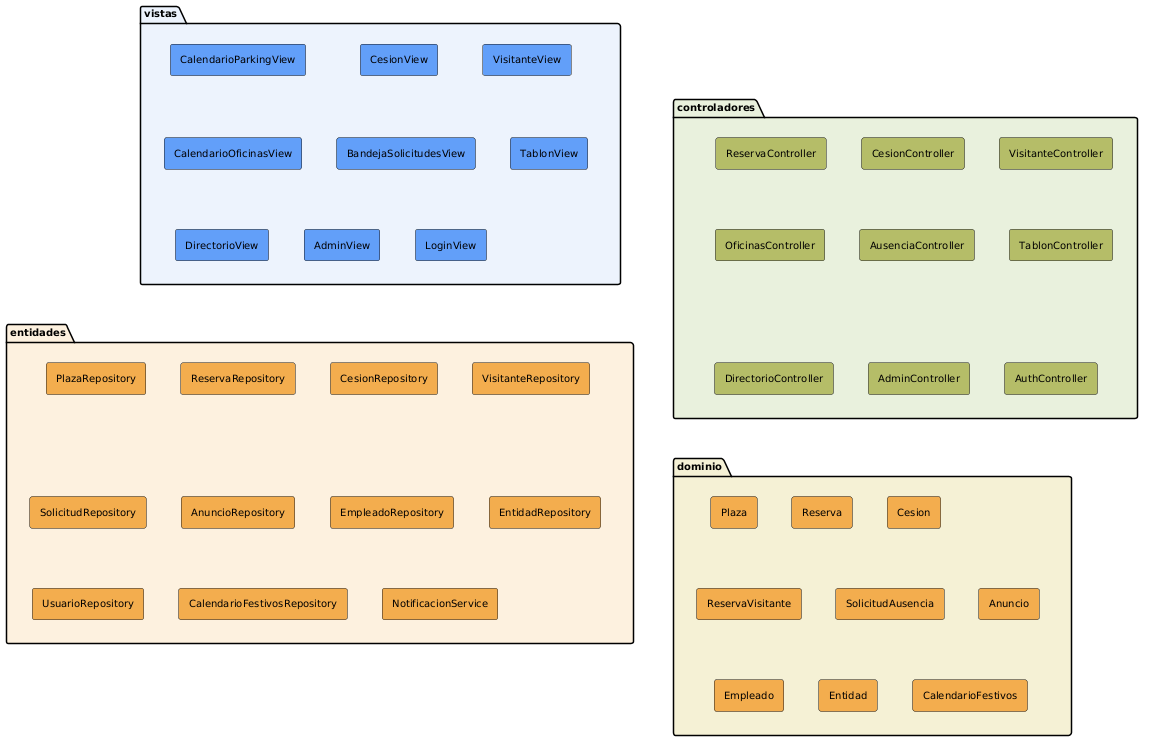

The diagram above was rendered by PlantUML. Its source (embedded in the PNG):
@startuml
skinparam linetype polyline
skinparam defaultFontName Arial
skinparam defaultFontSize 10
skinparam packageBorderThickness 1.5
skinparam shadowing false
hide stereotype

top to bottom direction

' ── Vistas ──────────────────────────────────────────────────────────────────

package "**vistas**" as VISTAS #ECF3FC {
  rectangle #629EF9 "CalendarioParkingView"     as CPV
  rectangle #629EF9 "CesionView"                as CV
  rectangle #629EF9 "VisitanteView"             as VV
  rectangle #629EF9 "CalendarioOficinasView"    as COV
  rectangle #629EF9 "BandejaSolicitudesView"    as BSV
  rectangle #629EF9 "TablonView"                as TV
  rectangle #629EF9 "DirectorioView"            as DV
  rectangle #629EF9 "AdminView"                 as AV
  rectangle #629EF9 "LoginView"                 as LV
}

' ── Controladores ───────────────────────────────────────────────────────────

package "**controladores**" as CONTROL #E8F0DC {
  rectangle #b5bd68 "ReservaController"         as RC
  rectangle #b5bd68 "CesionController"          as CC
  rectangle #b5bd68 "VisitanteController"       as VC
  rectangle #b5bd68 "OficinasController"        as OC
  rectangle #b5bd68 "AusenciaController"        as AC
  rectangle #b5bd68 "TablonController"          as TC
  rectangle #b5bd68 "DirectorioController"      as DC
  rectangle #b5bd68 "AdminController"           as ADMC
  rectangle #b5bd68 "AuthController"            as AUC
}

' ── Entidades ───────────────────────────────────────────────────────────────

package "**entidades**" as ENTIDADES #FDF1DE {
  rectangle #F2AC4E "PlazaRepository"           as PR
  rectangle #F2AC4E "ReservaRepository"         as RR
  rectangle #F2AC4E "CesionRepository"          as CR
  rectangle #F2AC4E "VisitanteRepository"       as VR
  rectangle #F2AC4E "SolicitudRepository"       as SR
  rectangle #F2AC4E "AnuncioRepository"         as AR
  rectangle #F2AC4E "EmpleadoRepository"        as ER
  rectangle #F2AC4E "EntidadRepository"         as ENR
  rectangle #F2AC4E "UsuarioRepository"         as UR
  rectangle #F2AC4E "CalendarioFestivosRepository" as CFR
  rectangle #F2AC4E "NotificacionService"       as NS
}

' ── Modelo del dominio ──────────────────────────────────────────────────────

package "**dominio**" as DOMINIO #F5F0D5 {
  rectangle #F2AC4E "Plaza"                     as PZ
  rectangle #F2AC4E "Reserva"                   as RS
  rectangle #F2AC4E "Cesion"                    as CS
  rectangle #F2AC4E "ReservaVisitante"          as RV
  rectangle #F2AC4E "SolicitudAusencia"         as SA
  rectangle #F2AC4E "Anuncio"                   as AN
  rectangle #F2AC4E "Empleado"                  as EM
  rectangle #F2AC4E "Entidad"                   as EN
  rectangle #F2AC4E "CalendarioFestivos"        as CF
}

VISTAS -d[hidden]-> CONTROL
CONTROL -d[hidden]-> ENTIDADES
ENTIDADES -d[hidden]-> DOMINIO
@enduml